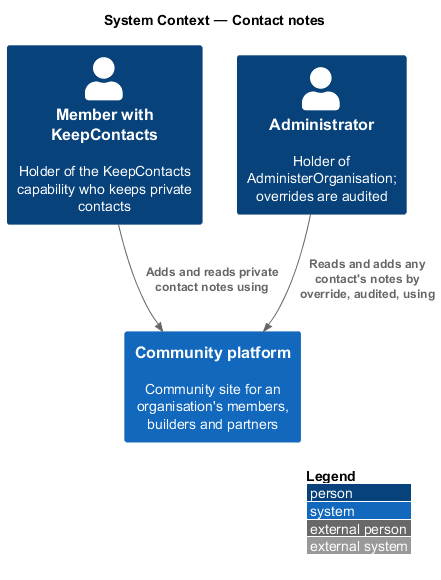

The diagram above was rendered by PlantUML. Its source (embedded in the PNG):
@startuml
!include <C4/C4_Context>
LAYOUT_WITH_LEGEND()
title System Context — Contact notes
Person(lead, "Member with KeepContacts", "Holder of the KeepContacts capability who keeps private contacts")
Person(admin, "Administrator", "Holder of AdministerOrganisation; overrides are audited")
System(community, "Community platform", "Community site for an organisation's members, builders and partners")
Rel(lead, community, "Adds and reads private contact notes using")
Rel(admin, community, "Reads and adds any contact's notes by override, audited, using")
@enduml